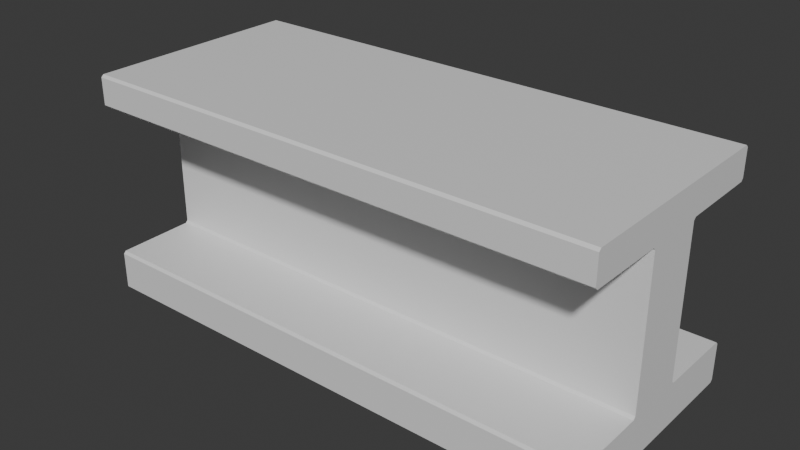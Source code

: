 # Source: Metal.blend  (saved by Blender 4.4.30; exported with 4.5.12 LTS)
import bpy
from mathutils import Matrix  # noqa: F401  (used for matrix-valued properties, if any)

bpy.ops.wm.read_factory_settings(use_empty=True)
scene = bpy.context.scene
scene.name = 'Scene'

# ---- collections
col_collection = bpy.data.collections.new('Collection'); scene.collection.children.link(col_collection)

# ---- materials (node trees are filled in below, after node groups)
mat_material = bpy.data.materials.new('Material')
mat_material.alpha_threshold = 0.0
mat_material.roughness = 0.5
mat_material.line_color = (0.0, 0.0, 0.0, 1.0)

# ---- material node trees
mat_material.use_nodes = True; mat_material.node_tree.nodes.clear()
_N = mat_material.node_tree.nodes; _L = mat_material.node_tree.links
n0 = _N.new('ShaderNodeOutputMaterial'); n0.name = 'Material Output'; n0.location = (300, 300)
n1 = _N.new('ShaderNodeBsdfPrincipled'); n1.name = 'Principled BSDF'; n1.location = (10, 300)
n1.inputs[3].default_value = 1.45
_L.new(n1.outputs[0], n0.inputs[0])
n0.is_active_output = True

# ---- world
world_world = bpy.data.worlds.new('World'); scene.world = world_world
world_world.use_nodes = True; world_world.node_tree.nodes.clear()
_N = world_world.node_tree.nodes; _L = world_world.node_tree.links
n0 = _N.new('ShaderNodeOutputWorld'); n0.name = 'World Output'; n0.location = (300, 300)
n1 = _N.new('ShaderNodeBackground'); n1.name = 'Background'; n1.location = (10, 300)
n1.inputs[0].default_value = (0.05088, 0.05088, 0.05088, 1.0)
_L.new(n1.outputs[0], n0.inputs[0])
n0.is_active_output = True
world_world.color = (0.05088, 0.05088, 0.05088)
world_world.sun_shadow_jitter_overblur = 0.0

# ---- meshes
me_cube = bpy.data.meshes.new('Cube')
me_cube.from_pydata([(1.0, -0.001396, 0.3263), (-1.0, -0.001396, 0.3263), (-1.0, -0.001396, -0.2542), (1.0, -0.001396, -0.2542), (1.0, -0.1166, 0.3263), (1.0, -0.1166, -0.2542), (-1.0, -0.1166, 0.3263), (-1.0, -0.1166, -0.2542), (-1.0, 0.1102, 0.3263), (-1.0, 0.1102, -0.2542), (1.0, 0.1102, 0.3263), (1.0, 0.1102, -0.2542), (-1.0, -0.001396, 0.3237), (1.0, -0.001396, 0.3237), (-1.0, -0.1166, 0.3237), (1.0, -0.1166, 0.3237), (1.0, 0.1102, 0.3237), (-1.0, 0.1102, 0.3237), (-1.0, -0.001396, -0.2517), (1.0, -0.001396, -0.2517), (-1.0, -0.1166, -0.2517), (1.0, -0.1166, -0.2517), (1.0, 0.1102, -0.2517), (-1.0, 0.1102, -0.2517), (1.0, 0.4295, 0.4385), (1.0, 0.4202, 0.4477), (1.0, 0.4202, -0.414), (1.0, 0.4295, -0.4048), (1.0, -0.423, 0.4477), (1.0, -0.4323, 0.4385), (1.0, -0.4323, -0.4048), (1.0, -0.423, -0.414), (-1.0, 0.4202, 0.4477), (-1.0, 0.4295, 0.4385), (-1.0, 0.4295, -0.4048), (-1.0, 0.4202, -0.414), (-1.0, -0.4323, 0.4385), (-1.0, -0.423, 0.4477), (-1.0, -0.423, -0.414), (-1.0, -0.4323, -0.4048), (1.0, 0.4202, 0.3262), (1.0, 0.4295, 0.3355), (1.0, 0.4202, 0.3263), (-1.0, -0.423, 0.3262), (-1.0, -0.4323, 0.3355), (-1.0, -0.423, 0.3263), (1.0, -0.4323, 0.3355), (1.0, -0.423, 0.3262), (1.0, -0.423, 0.3263), (-1.0, 0.4295, 0.3355), (-1.0, 0.4202, 0.3262), (-1.0, 0.4202, 0.3263), (1.0, 0.4295, -0.2635), (1.0, 0.4202, -0.2542), (1.0, 0.4202, -0.2542), (1.0, -0.423, -0.2542), (1.0, -0.4323, -0.2635), (1.0, -0.423, -0.2542), (-1.0, 0.4202, -0.2542), (-1.0, 0.4295, -0.2635), (-1.0, 0.4202, -0.2542), (-1.0, -0.4323, -0.2635), (-1.0, -0.423, -0.2542), (-1.0, -0.423, -0.2542), (-1.0, 0.007829, -0.414), (-1.0, -0.01062, -0.414), (-1.0, -0.001396, -0.4048), (1.0, 0.007829, 0.4477), (1.0, -0.01062, 0.4477), (1.0, -0.001396, 0.4385), (-1.0, -0.01062, 0.4477), (-1.0, 0.007829, 0.4477), (-1.0, -0.001396, 0.4385), (1.0, -0.01062, -0.414), (1.0, 0.007829, -0.414), (1.0, -0.001396, -0.4048), (-1.0, -0.1073, -0.414), (-1.0, -0.1258, -0.414), (-1.0, -0.1166, -0.4048), (1.0, -0.1073, 0.4477), (1.0, -0.1258, 0.4477), (1.0, -0.1166, 0.4385), (-1.0, -0.1258, 0.4477), (-1.0, -0.1073, 0.4477), (-1.0, -0.1166, 0.4385), (1.0, -0.1258, -0.414), (1.0, -0.1073, -0.414), (1.0, -0.1166, -0.4048), (-1.0, 0.101, 0.4477), (-1.0, 0.1194, 0.4477), (-1.0, 0.1102, 0.4385), (1.0, 0.101, -0.414), (1.0, 0.1194, -0.414), (1.0, 0.1102, -0.4048), (-1.0, 0.1194, -0.414), (-1.0, 0.101, -0.414), (-1.0, 0.1102, -0.4048), (1.0, 0.1194, 0.4477), (1.0, 0.101, 0.4477), (1.0, 0.1102, 0.4385), (-1.0, -0.1191, 0.3145), (-1.0, -0.1283, 0.3238), (-1.0, -0.1166, 0.3237), (1.0, 0.1111, 0.3145), (1.0, 0.1203, 0.3238), (1.0, 0.1103, 0.3237), (1.0, -0.1283, 0.3238), (1.0, -0.1191, 0.3145), (1.0, -0.1166, 0.3237), (-1.0, 0.1203, 0.3238), (-1.0, 0.1111, 0.3145), (-1.0, 0.1103, 0.3237), (1.0, 0.1203, -0.2517), (1.0, 0.1111, -0.2424), (1.0, 0.1103, -0.2517), (1.0, -0.1191, -0.2424), (1.0, -0.1283, -0.2517), (1.0, -0.1166, -0.2517), (-1.0, 0.1111, -0.2424), (-1.0, 0.1203, -0.2517), (-1.0, 0.1103, -0.2517), (-1.0, -0.1283, -0.2517), (-1.0, -0.1191, -0.2424), (-1.0, -0.1166, -0.2517)], [], [(4, 81, 80, 28, 29, 46, 48), (80, 82, 37, 28), (94, 96, 9, 60, 59, 34, 35), (8, 90, 89, 32, 33, 49, 51), (85, 87, 5, 57, 56, 30, 31), (42, 41, 24, 25, 97, 99, 10), (105, 104, 40, 42, 10, 16), (17, 8, 51, 50, 109, 111), (54, 53, 112, 114, 22, 11), (15, 4, 48, 47, 106, 108), (77, 85, 31, 38), (45, 44, 36, 37, 82, 84, 6), (30, 56, 61, 39), (26, 27, 52, 54, 11, 93, 92), (115, 107, 100, 122), (95, 91, 74, 64), (14, 6, 1, 12), (16, 10, 0, 13), (68, 70, 83, 79), (98, 88, 71, 67), (1, 72, 71, 88, 90, 8), (10, 99, 98, 67, 69, 0), (38, 39, 61, 63, 7, 78, 77), (106, 47, 43, 101), (109, 50, 40, 104), (91, 93, 11, 3, 75, 74), (13, 0, 4, 15), (6, 84, 83, 70, 72, 1), (76, 78, 7, 2, 66, 65), (0, 69, 68, 79, 81, 4), (49, 33, 24, 41), (34, 59, 52, 27), (35, 26, 92, 94), (102, 101, 43, 45, 6, 14), (46, 29, 36, 44), (65, 73, 86, 76), (12, 1, 8, 17), (73, 75, 3, 5, 87, 86), (18, 12, 17, 23), (118, 110, 103, 113), (19, 13, 15, 21), (114, 113, 103, 105, 16, 22), (22, 16, 13, 19), (20, 14, 12, 18), (123, 122, 100, 102, 14, 20), (23, 17, 111, 110, 118, 120), (21, 15, 108, 107, 115, 117), (55, 116, 121, 62), (9, 23, 120, 119, 58, 60), (63, 62, 121, 123, 20, 7), (5, 21, 117, 116, 55, 57), (7, 20, 18, 2), (11, 22, 19, 3), (64, 66, 2, 9, 96, 95), (3, 19, 21, 5), (58, 119, 112, 53), (2, 18, 23, 9), (40, 41, 42), (43, 44, 45), (46, 47, 48), (49, 50, 51), (52, 53, 54), (55, 56, 57), (58, 59, 60), (61, 62, 63), (64, 65, 66), (67, 68, 69), (70, 71, 72), (73, 74, 75), (76, 77, 78), (79, 80, 81), (82, 83, 84), (85, 86, 87), (88, 89, 90), (91, 92, 93), (94, 95, 96), (97, 98, 99), (100, 101, 102), (103, 104, 105), (106, 107, 108), (109, 110, 111), (112, 113, 114), (115, 116, 117), (118, 119, 120), (121, 122, 123), (26, 35, 34, 27), (28, 37, 36, 29), (38, 31, 30, 39), (32, 25, 24, 33), (49, 41, 40, 50), (46, 44, 43, 47), (55, 62, 61, 56), (58, 53, 52, 59), (73, 65, 64, 74), (70, 68, 67, 71), (85, 77, 76, 86), (82, 80, 79, 83), (88, 98, 97, 89), (91, 95, 94, 92), (106, 101, 100, 107), (109, 104, 103, 110), (118, 113, 112, 119), (115, 122, 121, 116), (25, 32, 89, 97)])
_uv = me_cube.uv_layers.new(name='UVMap')
_uv.uv.foreach_set('vector', [0.5898, 0.6584, 0.6223, 0.6584, 0.625, 0.6611, 0.625, 0.7473, 0.6223, 0.75, 0.5924, 0.75, 0.5898, 0.7473, 0.625, 0.6611, 0.875, 0.6611, 0.875, 0.7473, 0.625, 0.7473, 0.375, 0.1601, 0.3777, 0.1574, 0.4213, 0.1574, 0.4213, 0.2473, 0.4187, 0.25, 0.3777, 0.25, 0.375, 0.2473, 0.5898, 0.1574, 0.6223, 0.1574, 0.625, 0.1601, 0.625, 0.2473, 0.6223, 0.25, 0.5924, 0.25, 0.5898, 0.2473, 0.375, 0.6611, 0.3777, 0.6584, 0.4213, 0.6584, 0.4213, 0.7473, 0.4187, 0.75, 0.3777, 0.75, 0.375, 0.7473, 0.5898, 0.5027, 0.5924, 0.5, 0.6223, 0.5, 0.625, 0.5027, 0.625, 0.5899, 0.6223, 0.5926, 0.5898, 0.5926, 0.589, 0.5875, 0.589, 0.5, 0.5897, 0.5, 0.5898, 0.5027, 0.5898, 0.5926, 0.589, 0.5926, 0.589, 0.1574, 0.5898, 0.1574, 0.5898, 0.2473, 0.5897, 0.25, 0.589, 0.25, 0.589, 0.1625, 0.4213, 0.5027, 0.4214, 0.5, 0.4221, 0.5, 0.4221, 0.5875, 0.4221, 0.5926, 0.4213, 0.5926, 0.589, 0.6584, 0.5898, 0.6584, 0.5898, 0.7473, 0.5897, 0.75, 0.589, 0.75, 0.589, 0.6602, 0.125, 0.6611, 0.375, 0.6611, 0.375, 0.7473, 0.125, 0.7473, 0.5898, 0.002676, 0.5924, 0.0, 0.6223, 0.0, 0.625, 0.002676, 0.625, 0.08891, 0.6223, 0.09159, 0.5898, 0.09159, 0.3777, 0.75, 0.4187, 0.75, 0.4187, 1.0, 0.3777, 1.0, 0.375, 0.5027, 0.3777, 0.5, 0.4187, 0.5, 0.4213, 0.5027, 0.4213, 0.5926, 0.3777, 0.5926, 0.375, 0.5899, 0.4248, 0.75, 0.5864, 0.75, 0.5864, 1.0, 0.4248, 1.0, 0.125, 0.5953, 0.375, 0.5953, 0.375, 0.6223, 0.125, 0.6223, 0.589, 0.09159, 0.5898, 0.09159, 0.5898, 0.125, 0.589, 0.125, 0.589, 0.5926, 0.5898, 0.5926, 0.5898, 0.625, 0.589, 0.625, 0.625, 0.6277, 0.875, 0.6277, 0.875, 0.6557, 0.625, 0.6557, 0.625, 0.5953, 0.875, 0.5953, 0.875, 0.6223, 0.625, 0.6223, 0.5898, 0.125, 0.6223, 0.125, 0.625, 0.1277, 0.625, 0.1547, 0.6223, 0.1574, 0.5898, 0.1574, 0.5898, 0.5926, 0.6223, 0.5926, 0.625, 0.5953, 0.625, 0.6223, 0.6223, 0.625, 0.5898, 0.625, 0.375, 0.002676, 0.3777, 0.0, 0.4187, 0.0, 0.4213, 0.002676, 0.4213, 0.09159, 0.3777, 0.09159, 0.375, 0.08891, 0.589, 0.75, 0.5897, 0.75, 0.5897, 1.0, 0.589, 1.0, 0.589, 0.25, 0.5897, 0.25, 0.5897, 0.5, 0.589, 0.5, 0.375, 0.5953, 0.3777, 0.5926, 0.4213, 0.5926, 0.4213, 0.625, 0.3777, 0.625, 0.375, 0.6223, 0.589, 0.625, 0.5898, 0.625, 0.5898, 0.6584, 0.589, 0.6584, 0.5898, 0.09159, 0.6223, 0.09159, 0.625, 0.09426, 0.625, 0.1223, 0.6223, 0.125, 0.5898, 0.125, 0.375, 0.09426, 0.3777, 0.09159, 0.4213, 0.09159, 0.4213, 0.125, 0.3777, 0.125, 0.375, 0.1223, 0.5898, 0.625, 0.6223, 0.625, 0.625, 0.6277, 0.625, 0.6557, 0.6223, 0.6584, 0.5898, 0.6584, 0.5924, 0.25, 0.6223, 0.25, 0.6223, 0.5, 0.5924, 0.5, 0.3777, 0.25, 0.4187, 0.25, 0.4187, 0.5, 0.3777, 0.5, 0.125, 0.5027, 0.375, 0.5027, 0.375, 0.5899, 0.125, 0.5899, 0.589, 0.08976, 0.589, 0.0, 0.5897, 0.0, 0.5898, 0.002676, 0.5898, 0.09159, 0.589, 0.09159, 0.5924, 0.75, 0.6223, 0.75, 0.6223, 1.0, 0.5924, 1.0, 0.125, 0.6277, 0.375, 0.6277, 0.375, 0.6557, 0.125, 0.6557, 0.589, 0.125, 0.5898, 0.125, 0.5898, 0.1574, 0.589, 0.1574, 0.375, 0.6277, 0.3777, 0.625, 0.4213, 0.625, 0.4213, 0.6584, 0.3777, 0.6584, 0.375, 0.6557, 0.4221, 0.125, 0.589, 0.125, 0.589, 0.1574, 0.4221, 0.1574, 0.4248, 0.25, 0.5864, 0.25, 0.5864, 0.5, 0.4248, 0.5, 0.4221, 0.625, 0.589, 0.625, 0.589, 0.6584, 0.4221, 0.6584, 0.4221, 0.5875, 0.4248, 0.5, 0.5864, 0.5, 0.589, 0.5875, 0.589, 0.5926, 0.4221, 0.5926, 0.4221, 0.5926, 0.589, 0.5926, 0.589, 0.625, 0.4221, 0.625, 0.4221, 0.09159, 0.589, 0.09159, 0.589, 0.125, 0.4221, 0.125, 0.4221, 0.08976, 0.4248, 0.0, 0.5864, 0.0, 0.589, 0.08976, 0.589, 0.09159, 0.4221, 0.09159, 0.4221, 0.1574, 0.589, 0.1574, 0.589, 0.1625, 0.5864, 0.25, 0.4248, 0.25, 0.4221, 0.1625, 0.4221, 0.6584, 0.589, 0.6584, 0.589, 0.6602, 0.5864, 0.75, 0.4248, 0.75, 0.4221, 0.6602, 0.4214, 0.75, 0.4221, 0.75, 0.4221, 1.0, 0.4214, 1.0, 0.4213, 0.1574, 0.4221, 0.1574, 0.4221, 0.1625, 0.4221, 0.25, 0.4214, 0.25, 0.4213, 0.2473, 0.4213, 0.002676, 0.4214, 0.0, 0.4221, 0.0, 0.4221, 0.08976, 0.4221, 0.09159, 0.4213, 0.09159, 0.4213, 0.6584, 0.4221, 0.6584, 0.4221, 0.6602, 0.4221, 0.75, 0.4214, 0.75, 0.4213, 0.7473, 0.4213, 0.09159, 0.4221, 0.09159, 0.4221, 0.125, 0.4213, 0.125, 0.4213, 0.5926, 0.4221, 0.5926, 0.4221, 0.625, 0.4213, 0.625, 0.375, 0.1277, 0.3777, 0.125, 0.4213, 0.125, 0.4213, 0.1574, 0.3777, 0.1574, 0.375, 0.1547, 0.4213, 0.625, 0.4221, 0.625, 0.4221, 0.6584, 0.4213, 0.6584, 0.4214, 0.25, 0.4221, 0.25, 0.4221, 0.5, 0.4214, 0.5, 0.4213, 0.125, 0.4221, 0.125, 0.4221, 0.1574, 0.4213, 0.1574, 0.5897, 0.5, 0.5898, 0.5, 0.5898, 0.5027, 0.5897, 1.0, 0.5898, 1.0, 0.5897, 1.0, 0.5924, 0.75, 0.5897, 0.75, 0.5898, 0.7473, 0.5924, 0.25, 0.5897, 0.25, 0.5898, 0.2473, 0.4187, 0.5, 0.4214, 0.5, 0.4213, 0.5027, 0.4214, 0.75, 0.4213, 0.75, 0.4213, 0.7473, 0.4214, 0.25, 0.4213, 0.25, 0.4213, 0.2473, 0.4213, 0.0, 0.4214, 0.0, 0.4213, 0.002676, 0.125, 0.625, 0.125, 0.6277, 0.125, 0.625, 0.625, 0.6223, 0.625, 0.6277, 0.6223, 0.625, 0.625, 0.125, 0.625, 0.1277, 0.6223, 0.125, 0.375, 0.6277, 0.375, 0.6223, 0.3777, 0.625, 0.125, 0.6584, 0.125, 0.6611, 0.125, 0.6584, 0.625, 0.6557, 0.625, 0.6611, 0.6223, 0.6584, 0.875, 0.6611, 0.875, 0.6584, 0.875, 0.6584, 0.375, 0.6611, 0.375, 0.6557, 0.3777, 0.6584, 0.875, 0.5953, 0.875, 0.5926, 0.875, 0.5926, 0.375, 0.5953, 0.375, 0.5899, 0.3777, 0.5926, 0.125, 0.5926, 0.125, 0.5953, 0.125, 0.5926, 0.625, 0.5899, 0.625, 0.5953, 0.6223, 0.5926, 0.5864, 1.0, 0.589, 1.0, 0.589, 1.0, 0.5864, 0.5, 0.589, 0.5, 0.589, 0.5875, 0.589, 0.75, 0.589, 0.75, 0.589, 0.6602, 0.589, 0.25, 0.589, 0.25, 0.589, 0.1625, 0.4221, 0.5, 0.4221, 0.5, 0.4221, 0.5875, 0.4248, 0.75, 0.4221, 0.75, 0.4221, 0.6602, 0.4248, 0.25, 0.4221, 0.25, 0.4221, 0.1625, 0.4221, 1.0, 0.4221, 1.0, 0.4221, 1.0, 0.375, 0.5027, 0.125, 0.5027, 0.125, 0.5, 0.375, 0.5, 0.625, 0.75, 0.625, 1.0, 0.6223, 1.0, 0.6223, 0.75, 0.125, 0.7473, 0.375, 0.7473, 0.375, 0.75, 0.125, 0.75, 0.625, 0.25, 0.625, 0.5, 0.6223, 0.5, 0.6223, 0.25, 0.5924, 0.25, 0.5924, 0.5, 0.5897, 0.5, 0.5897, 0.25, 0.5924, 0.75, 0.5924, 1.0, 0.5897, 1.0, 0.5897, 0.75, 0.4214, 0.75, 0.4214, 1.0, 0.4187, 1.0, 0.4187, 0.75, 0.4214, 0.25, 0.4214, 0.5, 0.4187, 0.5, 0.4187, 0.25, 0.375, 0.6277, 0.125, 0.6277, 0.125, 0.6223, 0.375, 0.6223, 0.875, 0.6277, 0.625, 0.6277, 0.625, 0.6223, 0.875, 0.6223, 0.375, 0.6611, 0.125, 0.6611, 0.125, 0.6557, 0.375, 0.6557, 0.875, 0.6611, 0.625, 0.6611, 0.625, 0.6557, 0.875, 0.6557, 0.875, 0.5953, 0.625, 0.5953, 0.625, 0.5899, 0.875, 0.5899, 0.375, 0.5953, 0.125, 0.5953, 0.125, 0.5899, 0.375, 0.5899, 0.589, 0.75, 0.589, 1.0, 0.5864, 1.0, 0.5864, 0.75, 0.589, 0.25, 0.589, 0.5, 0.5864, 0.5, 0.5864, 0.25, 0.4248, 0.25, 0.4248, 0.5, 0.4221, 0.5, 0.4221, 0.25, 0.4248, 0.75, 0.4248, 1.0, 0.4221, 1.0, 0.4221, 0.75, 0.625, 0.5027, 0.875, 0.5027, 0.875, 0.5899, 0.625, 0.5899])
me_cube.materials.append(mat_material)
me_cube.use_mirror_vertex_groups = False
me_cube.update()

# ---- objects
ob_cube = bpy.data.objects.new('Cube', me_cube)

# ---- transforms, parenting, visibility, modifiers, constraints
ob_cube.location = (0.0, 0.0, 0.0)
ob_cube.lock_rotations_4d = False
ob_cube.empty_display_type = 'ARROWS'
ob_cube.lineart.crease_threshold = 0.0

# ---- collection membership
col_collection.objects.link(ob_cube)

# ---- scene / render settings (as saved in the file)
scene.frame_start = 1; scene.frame_end = 250; scene.frame_set(1)
scene.render.engine = 'BLENDER_EEVEE_NEXT'
bpy.context.view_layer.update()

# ---- added for rendering (the .blend has no active camera and no usable light): camera, sun
cam_auto = bpy.data.cameras.new('AutoCamera')
cam_auto.lens = 50.0
cam_auto.sensor_width = 36.0
cam_auto.clip_end = 1000.0
ob_auto_camera = bpy.data.objects.new('AutoCamera', cam_auto)
scene.collection.objects.link(ob_auto_camera)
ob_auto_camera.location = (2.16691, -2.60169, 1.7504)
ob_auto_camera.rotation_euler = (1.09748, -7.21219e-08, 0.694738)
scene.camera = ob_auto_camera
light_auto_sun = bpy.data.lights.new('AutoSun', 'SUN')
light_auto_sun.energy = 3.0
light_auto_sun.angle = 0.0523599
ob_auto_sun = bpy.data.objects.new('AutoSun', light_auto_sun)
scene.collection.objects.link(ob_auto_sun)
ob_auto_sun.rotation_euler = (0.872665, 0.174533, 0.523599)
bpy.context.view_layer.update()
